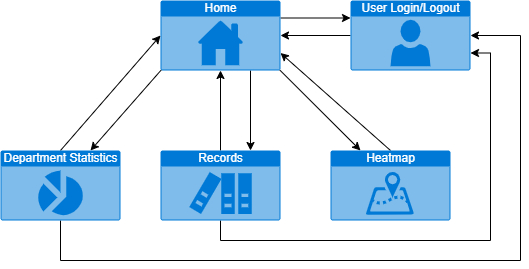

The diagram above was exported from draw.io. Its source (the exported page's mxGraphModel, read from the mxfile embedded in the PNG):
<mxGraphModel dx="997" dy="548" grid="1" gridSize="10" guides="1" tooltips="1" connect="1" arrows="1" fold="1" page="1" pageScale="1" pageWidth="850" pageHeight="1100" math="0" shadow="0">
  <root>
    <mxCell id="0" />
    <mxCell id="1" parent="0" />
    <mxCell id="QiimXFWhhJPQsnB4_oSI-16" style="edgeStyle=none;rounded=0;orthogonalLoop=1;jettySize=auto;html=1;exitX=1;exitY=0.25;exitDx=0;exitDy=0;exitPerimeter=0;entryX=0;entryY=0.25;entryDx=0;entryDy=0;entryPerimeter=0;" parent="1" source="QiimXFWhhJPQsnB4_oSI-1" target="QiimXFWhhJPQsnB4_oSI-3" edge="1">
      <mxGeometry relative="1" as="geometry" />
    </mxCell>
    <mxCell id="QiimXFWhhJPQsnB4_oSI-17" style="edgeStyle=none;rounded=0;orthogonalLoop=1;jettySize=auto;html=1;exitX=0.005;exitY=0.995;exitDx=0;exitDy=0;exitPerimeter=0;entryX=0.75;entryY=0;entryDx=0;entryDy=0;entryPerimeter=0;" parent="1" source="QiimXFWhhJPQsnB4_oSI-1" target="QiimXFWhhJPQsnB4_oSI-10" edge="1">
      <mxGeometry relative="1" as="geometry" />
    </mxCell>
    <mxCell id="QiimXFWhhJPQsnB4_oSI-19" style="edgeStyle=none;rounded=0;orthogonalLoop=1;jettySize=auto;html=1;exitX=0.75;exitY=1;exitDx=0;exitDy=0;exitPerimeter=0;entryX=0.75;entryY=0;entryDx=0;entryDy=0;entryPerimeter=0;" parent="1" source="QiimXFWhhJPQsnB4_oSI-1" target="QiimXFWhhJPQsnB4_oSI-11" edge="1">
      <mxGeometry relative="1" as="geometry" />
    </mxCell>
    <mxCell id="QiimXFWhhJPQsnB4_oSI-21" style="edgeStyle=none;rounded=0;orthogonalLoop=1;jettySize=auto;html=1;exitX=0.995;exitY=0.995;exitDx=0;exitDy=0;exitPerimeter=0;entryX=0.25;entryY=0;entryDx=0;entryDy=0;entryPerimeter=0;" parent="1" source="QiimXFWhhJPQsnB4_oSI-1" target="QiimXFWhhJPQsnB4_oSI-8" edge="1">
      <mxGeometry relative="1" as="geometry" />
    </mxCell>
    <mxCell id="QiimXFWhhJPQsnB4_oSI-1" value="Home" style="html=1;strokeColor=none;fillColor=#0079D6;labelPosition=center;verticalLabelPosition=middle;verticalAlign=top;align=center;fontSize=12;outlineConnect=0;spacingTop=-6;fontColor=#FFFFFF;sketch=0;shape=mxgraph.sitemap.home;" parent="1" vertex="1">
      <mxGeometry x="190" y="130" width="120" height="70" as="geometry" />
    </mxCell>
    <mxCell id="QiimXFWhhJPQsnB4_oSI-14" style="edgeStyle=none;rounded=0;orthogonalLoop=1;jettySize=auto;html=1;entryX=1;entryY=0.5;entryDx=0;entryDy=0;entryPerimeter=0;" parent="1" source="QiimXFWhhJPQsnB4_oSI-3" target="QiimXFWhhJPQsnB4_oSI-1" edge="1">
      <mxGeometry relative="1" as="geometry" />
    </mxCell>
    <mxCell id="QiimXFWhhJPQsnB4_oSI-3" value="User Login/Logout" style="html=1;strokeColor=none;fillColor=#0079D6;labelPosition=center;verticalLabelPosition=middle;verticalAlign=top;align=center;fontSize=12;outlineConnect=0;spacingTop=-6;fontColor=#FFFFFF;sketch=0;shape=mxgraph.sitemap.user;" parent="1" vertex="1">
      <mxGeometry x="380" y="130" width="120" height="70" as="geometry" />
    </mxCell>
    <mxCell id="QiimXFWhhJPQsnB4_oSI-22" style="edgeStyle=none;rounded=0;orthogonalLoop=1;jettySize=auto;html=1;exitX=0.5;exitY=0;exitDx=0;exitDy=0;exitPerimeter=0;entryX=1;entryY=0.75;entryDx=0;entryDy=0;entryPerimeter=0;" parent="1" source="QiimXFWhhJPQsnB4_oSI-8" target="QiimXFWhhJPQsnB4_oSI-1" edge="1">
      <mxGeometry relative="1" as="geometry" />
    </mxCell>
    <mxCell id="QiimXFWhhJPQsnB4_oSI-8" value="Heatmap" style="html=1;strokeColor=none;fillColor=#0079D6;labelPosition=center;verticalLabelPosition=middle;verticalAlign=top;align=center;fontSize=12;outlineConnect=0;spacingTop=-6;fontColor=#FFFFFF;sketch=0;shape=mxgraph.sitemap.map;" parent="1" vertex="1">
      <mxGeometry x="360" y="280" width="120" height="70" as="geometry" />
    </mxCell>
    <mxCell id="QiimXFWhhJPQsnB4_oSI-18" style="edgeStyle=none;rounded=0;orthogonalLoop=1;jettySize=auto;html=1;exitX=0.5;exitY=0;exitDx=0;exitDy=0;exitPerimeter=0;entryX=0;entryY=0.5;entryDx=0;entryDy=0;entryPerimeter=0;" parent="1" source="QiimXFWhhJPQsnB4_oSI-10" target="QiimXFWhhJPQsnB4_oSI-1" edge="1">
      <mxGeometry relative="1" as="geometry" />
    </mxCell>
    <mxCell id="QiimXFWhhJPQsnB4_oSI-25" style="edgeStyle=orthogonalEdgeStyle;rounded=0;orthogonalLoop=1;jettySize=auto;html=1;exitX=0.5;exitY=1;exitDx=0;exitDy=0;exitPerimeter=0;" parent="1" source="QiimXFWhhJPQsnB4_oSI-10" target="QiimXFWhhJPQsnB4_oSI-3" edge="1">
      <mxGeometry relative="1" as="geometry">
        <mxPoint x="560" y="150" as="targetPoint" />
        <Array as="points">
          <mxPoint x="90" y="390" />
          <mxPoint x="550" y="390" />
          <mxPoint x="550" y="165" />
        </Array>
      </mxGeometry>
    </mxCell>
    <mxCell id="QiimXFWhhJPQsnB4_oSI-10" value="Department Statistics" style="html=1;strokeColor=none;fillColor=#0079D6;labelPosition=center;verticalLabelPosition=middle;verticalAlign=top;align=center;fontSize=12;outlineConnect=0;spacingTop=-6;fontColor=#FFFFFF;sketch=0;shape=mxgraph.sitemap.chart;" parent="1" vertex="1">
      <mxGeometry x="30" y="280" width="120" height="70" as="geometry" />
    </mxCell>
    <mxCell id="QiimXFWhhJPQsnB4_oSI-20" style="edgeStyle=none;rounded=0;orthogonalLoop=1;jettySize=auto;html=1;exitX=0.5;exitY=0;exitDx=0;exitDy=0;exitPerimeter=0;entryX=0.5;entryY=1;entryDx=0;entryDy=0;entryPerimeter=0;" parent="1" source="QiimXFWhhJPQsnB4_oSI-11" target="QiimXFWhhJPQsnB4_oSI-1" edge="1">
      <mxGeometry relative="1" as="geometry" />
    </mxCell>
    <mxCell id="QiimXFWhhJPQsnB4_oSI-23" style="edgeStyle=orthogonalEdgeStyle;rounded=0;orthogonalLoop=1;jettySize=auto;html=1;entryX=1;entryY=0.75;entryDx=0;entryDy=0;entryPerimeter=0;" parent="1" source="QiimXFWhhJPQsnB4_oSI-11" target="QiimXFWhhJPQsnB4_oSI-3" edge="1">
      <mxGeometry relative="1" as="geometry">
        <Array as="points">
          <mxPoint x="250" y="370" />
          <mxPoint x="520" y="370" />
          <mxPoint x="520" y="183" />
        </Array>
      </mxGeometry>
    </mxCell>
    <mxCell id="QiimXFWhhJPQsnB4_oSI-11" value="Records" style="html=1;strokeColor=none;fillColor=#0079D6;labelPosition=center;verticalLabelPosition=middle;verticalAlign=top;align=center;fontSize=12;outlineConnect=0;spacingTop=-6;fontColor=#FFFFFF;sketch=0;shape=mxgraph.sitemap.references;" parent="1" vertex="1">
      <mxGeometry x="190" y="280" width="120" height="70" as="geometry" />
    </mxCell>
  </root>
</mxGraphModel>